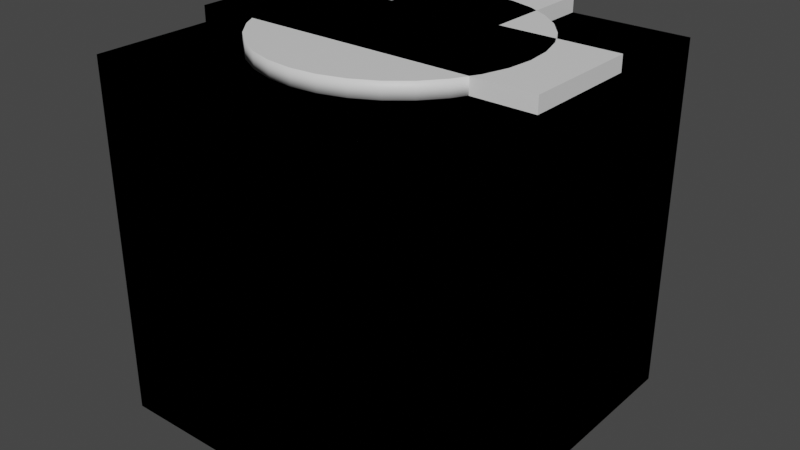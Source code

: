 # Source: BlockSetup.blend  (saved by Blender 2.80.75; exported with 4.5.12 LTS)
import bpy
from mathutils import Matrix  # noqa: F401  (used for matrix-valued properties, if any)

bpy.ops.wm.read_factory_settings(use_empty=True)
scene = bpy.context.scene
scene.name = 'Scene'

# ---- collections
col_collection = bpy.data.collections.new('Collection'); scene.collection.children.link(col_collection)

# ---- materials (node trees are filled in below, after node groups)
mat_base = bpy.data.materials.new('Base')
mat_base.alpha_threshold = 0.0
mat_base.use_transparent_shadow = False
mat_base.line_color = (0.0, 0.0, 0.0, 1.0)
mat_type = bpy.data.materials.new('Type')
mat_type.use_transparent_shadow = False

# ---- material node trees
mat_base.use_nodes = True; mat_base.node_tree.nodes.clear()
_N = mat_base.node_tree.nodes; _L = mat_base.node_tree.links
n0 = _N.new('ShaderNodeOutputMaterial'); n0.name = 'Material Output'; n0.location = (300, 300)
n1 = _N.new('ShaderNodeBsdfPrincipled'); n1.name = 'Principled BSDF'; n1.location = (10, 300)
n1.distribution = 'GGX'
n1.subsurface_method = 'BURLEY'
n1.inputs[2].default_value = 0.4
n1.inputs[3].default_value = 1.45
n1.inputs[27].default_value = (0.0, 0.0, 0.0, 1.0)
n1.inputs[28].default_value = 1.0
_L.new(n1.outputs[0], n0.inputs[0])
n0.is_active_output = True
mat_type.use_nodes = True; mat_type.node_tree.nodes.clear()
_N = mat_type.node_tree.nodes; _L = mat_type.node_tree.links
n0 = _N.new('ShaderNodeOutputMaterial'); n0.name = 'Material Output'; n0.location = (300, 300)
n1 = _N.new('ShaderNodeBsdfPrincipled'); n1.name = 'Principled BSDF'; n1.location = (10, 300)
n1.distribution = 'GGX'
n1.subsurface_method = 'BURLEY'
n1.inputs[3].default_value = 1.45
n1.inputs[27].default_value = (0.0, 0.0, 0.0, 1.0)
n1.inputs[28].default_value = 1.0
_L.new(n1.outputs[0], n0.inputs[0])
n0.is_active_output = True

# ---- world
world_world = bpy.data.worlds.new('World'); scene.world = world_world
world_world.use_nodes = True; world_world.node_tree.nodes.clear()
_N = world_world.node_tree.nodes; _L = world_world.node_tree.links
n0 = _N.new('ShaderNodeOutputWorld'); n0.name = 'World Output'; n0.location = (300, 300)
n1 = _N.new('ShaderNodeBackground'); n1.name = 'Background'; n1.location = (10, 300)
n1.inputs[0].default_value = (0.05088, 0.05088, 0.05088, 1.0)
_L.new(n1.outputs[0], n0.inputs[0])
n0.is_active_output = True
world_world.color = (0.05088, 0.05088, 0.05088)
world_world.use_sun_shadow = False
world_world.sun_shadow_jitter_overblur = 0.0

# ---- meshes
me_cube = bpy.data.meshes.new('Cube')
me_cube.from_pydata([(1.0, 1.0, 1.0), (1.0, 1.0, -1.0), (1.0, -1.0, 1.0), (1.0, -1.0, -1.0), (-1.0, 1.0, 1.0), (-1.0, 1.0, -1.0), (-1.0, -1.0, 1.0), (-1.0, -1.0, -1.0), (-3.725e-08, 0.7371, 1.087), (-0.1438, 0.723, 1.087), (-0.2821, 0.681, 1.087), (-0.4095, 0.6129, 1.087), (-0.5212, 0.5212, 1.087), (-0.6129, 0.4095, 1.087), (-0.681, 0.2821, 1.087), (-0.723, 0.1438, 1.087), (-0.7371, 1.378e-07, 1.087), (-0.723, -0.1438, 1.087), (-0.681, -0.2821, 1.087), (-0.6129, -0.4095, 1.087), (-0.5212, -0.5212, 1.087), (-0.4095, -0.6129, 1.087), (-0.2821, -0.681, 1.087), (-0.1438, -0.723, 1.087), (2.049e-07, -0.7371, 1.087), (0.1438, -0.723, 1.087), (0.2821, -0.681, 1.087), (0.4095, -0.6129, 1.087), (0.5212, -0.5212, 1.087), (0.6129, -0.4095, 1.087), (0.681, -0.2821, 1.087), (0.723, -0.1438, 1.087), (0.7371, 7.935e-07, 1.087), (0.723, 0.1438, 1.087), (0.681, 0.2821, 1.087), (0.6129, 0.4095, 1.087), (0.5212, 0.5212, 1.087), (0.4095, 0.6129, 1.087), (0.2821, 0.681, 1.087), (0.1438, 0.723, 1.087), (-3.694e-08, 0.7371, 1.001), (-0.1438, 0.723, 1.001), (-0.2821, 0.681, 1.001), (-0.4095, 0.6129, 1.001), (-0.5212, 0.5212, 1.001), (-0.6129, 0.4095, 1.001), (-0.681, 0.2821, 1.001), (-0.723, 0.1438, 1.001), (-0.7371, 1.382e-07, 1.001), (-0.723, -0.1438, 1.001), (-0.681, -0.2821, 1.001), (-0.6129, -0.4095, 1.001), (-0.5212, -0.5212, 1.001), (-0.4095, -0.6129, 1.001), (-0.2821, -0.681, 1.001), (-0.1438, -0.723, 1.001), (2.032e-07, -0.7371, 1.001), (0.1438, -0.723, 1.001), (0.2821, -0.681, 1.001), (0.4095, -0.6129, 1.001), (0.5212, -0.5212, 1.001), (0.6129, -0.4095, 1.001), (0.681, -0.2821, 1.001), (0.723, -0.1438, 1.001), (0.7371, 7.943e-07, 1.001), (0.723, 0.1438, 1.001), (0.681, 0.2821, 1.001), (0.6129, 0.4095, 1.001), (0.5212, 0.5212, 1.001), (0.4095, 0.6129, 1.001), (0.2821, 0.681, 1.001), (0.1438, 0.723, 1.001)], [], [(0, 4, 6, 2), (3, 2, 6, 7), (7, 6, 4, 5), (5, 1, 3, 7), (1, 0, 2, 3), (5, 4, 0, 1), (9, 10, 11, 12, 13, 14, 15, 16, 17, 18, 19, 20, 21, 22, 23, 24, 25, 26, 27, 28, 29, 30, 31, 32, 33, 34, 35, 36, 37, 38, 39, 8), (41, 40, 71, 70, 69, 68, 67, 66, 65, 64, 63, 62, 61, 60, 59, 58, 57, 56, 55, 54, 53, 52, 51, 50, 49, 48, 47, 46, 45, 44, 43, 42), (14, 46, 47, 15), (28, 60, 61, 29), (15, 47, 48, 16), (29, 61, 62, 30), (16, 48, 49, 17), (30, 62, 63, 31), (17, 49, 50, 18), (31, 63, 64, 32), (18, 50, 51, 19), (32, 64, 65, 33), (19, 51, 52, 20), (33, 65, 66, 34), (20, 52, 53, 21), (34, 66, 67, 35), (21, 53, 54, 22), (8, 40, 41, 9), (35, 67, 68, 36), (22, 54, 55, 23), (9, 41, 42, 10), (36, 68, 69, 37), (23, 55, 56, 24), (10, 42, 43, 11), (37, 69, 70, 38), (24, 56, 57, 25), (11, 43, 44, 12), (38, 70, 71, 39), (25, 57, 58, 26), (12, 44, 45, 13), (39, 71, 40, 8), (26, 58, 59, 27), (13, 45, 46, 14), (27, 59, 60, 28)])
me_cube.polygons.foreach_set('use_smooth', [0, 0, 0, 0, 0, 0, 0, 0, 1, 1, 1, 1, 1, 1, 1, 1, 1, 1, 1, 1, 1, 1, 1, 1, 1, 1, 1, 1, 1, 1, 1, 1, 1, 1, 1, 1, 1, 1, 1, 1])
me_cube.polygons.foreach_set('material_index', [0, 0, 0, 0, 0, 0, 1, 1, 1, 1, 1, 1, 1, 1, 1, 1, 1, 1, 1, 1, 1, 1, 1, 1, 1, 1, 1, 1, 1, 1, 1, 1, 1, 1, 1, 1, 1, 1, 1, 1])
_uv = me_cube.uv_layers.new(name='UVMap')
_uv.uv.foreach_set('vector', [0.375, 0.0, 0.625, 0.0, 0.625, 0.25, 0.375, 0.25, 0.375, 0.25, 0.625, 0.25, 0.625, 0.5, 0.375, 0.5, 0.375, 0.5, 0.625, 0.5, 0.625, 0.75, 0.375, 0.75, 0.375, 0.75, 0.625, 0.75, 0.625, 1.0, 0.375, 1.0, 0.125, 0.5, 0.375, 0.5, 0.375, 0.75, 0.125, 0.75, 0.625, 0.5, 0.875, 0.5, 0.875, 0.75, 0.625, 0.75, 0.0, 0.0, 0.0, 0.0, 0.0, 0.0, 0.0, 0.0, 0.0, 0.0, 0.0, 0.0, 0.0, 0.0, 0.0, 0.0, 0.0, 0.0, 0.0, 0.0, 0.0, 0.0, 0.0, 0.0, 0.0, 0.0, 0.0, 0.0, 0.0, 0.0, 0.0, 0.0, 0.0, 0.0, 0.0, 0.0, 0.0, 0.0, 0.0, 0.0, 0.0, 0.0, 0.0, 0.0, 0.0, 0.0, 0.0, 0.0, 0.0, 0.0, 0.0, 0.0, 0.0, 0.0, 0.0, 0.0, 0.0, 0.0, 0.0, 0.0, 0.0, 0.0, 0.0, 0.0, 0.0, 0.0, 0.0, 0.0, 0.0, 0.0, 0.0, 0.0, 0.0, 0.0, 0.0, 0.0, 0.0, 0.0, 0.0, 0.0, 0.0, 0.0, 0.0, 0.0, 0.0, 0.0, 0.0, 0.0, 0.0, 0.0, 0.0, 0.0, 0.0, 0.0, 0.0, 0.0, 0.0, 0.0, 0.0, 0.0, 0.0, 0.0, 0.0, 0.0, 0.0, 0.0, 0.0, 0.0, 0.0, 0.0, 0.0, 0.0, 0.0, 0.0, 0.0, 0.0, 0.0, 0.0, 0.0, 0.0, 0.0, 0.0, 0.0, 0.0, 0.0, 0.0, 0.0, 0.0, 0.0, 0.0, 0.0, 0.0, 0.0, 0.0, 0.0, 0.0, 0.0, 0.0, 0.0, 0.0, 0.0, 0.0, 0.0, 0.0, 0.0, 0.0, 0.0, 0.0, 0.0, 0.0, 0.0, 0.0, 0.0, 0.0, 0.0, 0.0, 0.0, 0.0, 0.0, 0.0, 0.0, 0.0, 0.0, 0.0, 0.0, 0.0, 0.0, 0.0, 0.0, 0.0, 0.0, 0.0, 0.0, 0.0, 0.0, 0.0, 0.0, 0.0, 0.0, 0.0, 0.0, 0.0, 0.0, 0.0, 0.0, 0.0, 0.0, 0.0, 0.0, 0.0, 0.0, 0.0, 0.0, 0.0, 0.0, 0.0, 0.0, 0.0, 0.0, 0.0, 0.0, 0.0, 0.0, 0.0, 0.0, 0.0, 0.0, 0.0, 0.0, 0.0, 0.0, 0.0, 0.0, 0.0, 0.0, 0.0, 0.0, 0.0, 0.0, 0.0, 0.0, 0.0, 0.0, 0.0, 0.0, 0.0, 0.0, 0.0, 0.0, 0.0, 0.0, 0.0, 0.0, 0.0, 0.0, 0.0, 0.0, 0.0, 0.0, 0.0, 0.0, 0.0, 0.0, 0.0, 0.0, 0.0, 0.0, 0.0, 0.0, 0.0, 0.0, 0.0, 0.0, 0.0, 0.0, 0.0, 0.0, 0.0, 0.0, 0.0, 0.0, 0.0, 0.0, 0.0, 0.0, 0.0, 0.0, 0.0, 0.0, 0.0, 0.0, 0.0, 0.0, 0.0, 0.0, 0.0, 0.0, 0.0, 0.0, 0.0, 0.0, 0.0, 0.0, 0.0, 0.0, 0.0, 0.0, 0.0, 0.0, 0.0, 0.0, 0.0, 0.0, 0.0, 0.0, 0.0, 0.0, 0.0, 0.0, 0.0, 0.0, 0.0, 0.0, 0.0, 0.0, 0.0, 0.0, 0.0, 0.0, 0.0, 0.0, 0.0, 0.0, 0.0, 0.0, 0.0, 0.0, 0.0, 0.0, 0.0, 0.0, 0.0, 0.0, 0.0, 0.0, 0.0, 0.0, 0.0, 0.0, 0.0, 0.0, 0.0, 0.0, 0.0, 0.0, 0.0, 0.0, 0.0, 0.0, 0.0, 0.0, 0.0, 0.0, 0.0, 0.0, 0.0, 0.0, 0.0, 0.0, 0.0, 0.0, 0.0, 0.0, 0.0, 0.0, 0.0, 0.0, 0.0, 0.0, 0.0, 0.0, 0.0, 0.0, 0.0, 0.0, 0.0, 0.0, 0.0, 0.0, 0.0, 0.0, 0.0, 0.0, 0.0, 0.0, 0.0, 0.0, 0.0, 0.0, 0.0, 0.0, 0.0, 0.0, 0.0])
me_cube.materials.append(mat_base)
me_cube.materials.append(mat_type)
me_cube.use_remesh_preserve_volume = False
me_cube.use_remesh_preserve_attributes = False
me_cube.use_mirror_vertex_groups = False
me_cube.update()
me_cube_001 = bpy.data.meshes.new('Cube.001')
me_cube_001.from_pydata([(1.0, 1.0, 1.0), (1.0, 1.0, -1.0), (1.0, -1.0, 1.0), (1.0, -1.0, -1.0), (-1.0, 1.0, 1.0), (-1.0, 1.0, -1.0), (-1.0, -1.0, 1.0), (-1.0, -1.0, -1.0), (-1.0, -0.3333, 1.0), (-1.0, 0.3333, 1.0), (1.0, -0.3333, 1.0), (1.0, 0.3333, 1.0), (-1.0, 0.3333, 1.087), (1.0, 0.3333, 1.087), (-1.0, -0.3333, 1.087), (1.0, -0.3333, 1.087)], [], [(0, 4, 6, 2), (3, 2, 6, 7), (7, 6, 4, 5), (5, 1, 3, 7), (1, 0, 2, 3), (5, 4, 0, 1), (11, 10, 8, 9), (13, 12, 14, 15), (10, 11, 13, 15), (11, 9, 12, 13), (8, 10, 15, 14), (9, 8, 14, 12)])
me_cube_001.polygons.foreach_set('material_index', [0, 0, 0, 0, 0, 0, 1, 1, 1, 1, 1, 1])
_uv = me_cube_001.uv_layers.new(name='UVMap')
_uv.uv.foreach_set('vector', [0.375, 0.0, 0.625, 0.0, 0.625, 0.25, 0.375, 0.25, 0.375, 0.25, 0.625, 0.25, 0.625, 0.5, 0.375, 0.5, 0.375, 0.5, 0.625, 0.5, 0.625, 0.75, 0.375, 0.75, 0.375, 0.75, 0.625, 0.75, 0.625, 1.0, 0.375, 1.0, 0.125, 0.5, 0.375, 0.5, 0.375, 0.75, 0.125, 0.75, 0.625, 0.5, 0.875, 0.5, 0.875, 0.75, 0.625, 0.75, 0.375, 0.0, 0.375, 0.25, 0.625, 0.25, 0.625, 0.0, 0.375, 0.0, 0.625, 0.0, 0.625, 0.25, 0.375, 0.25, 0.375, 0.25, 0.375, 0.0, 0.375, 0.0, 0.375, 0.25, 0.375, 0.0, 0.625, 0.0, 0.625, 0.0, 0.375, 0.0, 0.625, 0.25, 0.375, 0.25, 0.375, 0.25, 0.625, 0.25, 0.625, 0.0, 0.625, 0.25, 0.625, 0.25, 0.625, 0.0])
me_cube_001.materials.append(mat_base)
me_cube_001.materials.append(mat_type)
me_cube_001.use_remesh_preserve_volume = False
me_cube_001.use_remesh_preserve_attributes = False
me_cube_001.use_mirror_vertex_groups = False
me_cube_001.update()
me_cube_002 = bpy.data.meshes.new('Cube.002')
me_cube_002.from_pydata([(1.0, 1.0, 1.0), (1.0, 1.0, -1.0), (1.0, -1.0, 1.0), (1.0, -1.0, -1.0), (-1.0, 1.0, 1.0), (-1.0, 1.0, -1.0), (-1.0, -1.0, 1.0), (-1.0, -1.0, -1.0), (-0.3333, -0.3333, 1.087), (0.3333, -0.3333, 1.087), (-1.0, 0.3333, 1.087), (-1.0, -0.3333, 1.087), (-0.3333, 1.0, 1.0), (0.3333, 1.0, 1.0), (-0.3333, 0.3333, 1.087), (0.3333, 0.3333, 1.087), (-1.0, -0.3333, 1.0), (-1.0, 0.3333, 1.0), (0.3333, 1.0, 1.087), (-0.3333, 1.0, 1.087), (0.3333, -0.3333, 1.0), (0.3333, 0.3333, 1.0), (-0.3333, -0.3333, 1.0), (-0.3333, 0.3333, 1.0)], [], [(0, 4, 6, 2), (3, 2, 6, 7), (7, 6, 4, 5), (5, 1, 3, 7), (1, 0, 2, 3), (5, 4, 0, 1), (16, 11, 10, 17), (17, 10, 14, 23), (21, 15, 9, 20), (13, 21, 23, 12), (21, 20, 22, 23), (14, 10, 11, 8), (15, 14, 8, 9), (18, 19, 14, 15), (23, 22, 16, 17), (23, 14, 19, 12), (12, 19, 18, 13), (22, 8, 11, 16), (20, 9, 8, 22), (13, 18, 15, 21)])
me_cube_002.polygons.foreach_set('material_index', [0, 0, 0, 0, 0, 0, 1, 1, 1, 1, 1, 1, 1, 1, 1, 1, 1, 1, 1, 1])
_uv = me_cube_002.uv_layers.new(name='UVMap')
_uv.uv.foreach_set('vector', [0.375, 0.0, 0.625, 0.0, 0.625, 0.25, 0.375, 0.25, 0.375, 0.25, 0.625, 0.25, 0.625, 0.5, 0.375, 0.5, 0.375, 0.5, 0.625, 0.5, 0.625, 0.75, 0.375, 0.75, 0.375, 0.75, 0.625, 0.75, 0.625, 1.0, 0.375, 1.0, 0.125, 0.5, 0.375, 0.5, 0.375, 0.75, 0.125, 0.75, 0.625, 0.5, 0.875, 0.5, 0.875, 0.75, 0.625, 0.75, 0.625, 0.1667, 0.625, 0.1667, 0.625, 0.08333, 0.625, 0.08333, 0.625, 0.08333, 0.625, 0.08333, 0.5417, 0.08333, 0.5417, 0.08333, 0.4583, 0.08333, 0.4583, 0.08333, 0.4583, 0.1667, 0.4583, 0.1667, 0.4583, 0.0, 0.4583, 0.08333, 0.5417, 0.08333, 0.5417, 0.0, 0.4583, 0.08333, 0.4583, 0.1667, 0.5417, 0.1667, 0.5417, 0.08333, 0.5417, 0.08333, 0.625, 0.08333, 0.625, 0.1667, 0.5417, 0.1667, 0.4583, 0.08333, 0.5417, 0.08333, 0.5417, 0.1667, 0.4583, 0.1667, 0.4583, 0.0, 0.5417, 0.0, 0.5417, 0.08333, 0.4583, 0.08333, 0.5417, 0.08333, 0.5417, 0.1667, 0.625, 0.1667, 0.625, 0.08333, 0.5417, 0.08333, 0.5417, 0.08333, 0.5417, 0.0, 0.5417, 0.0, 0.5417, 0.0, 0.5417, 0.0, 0.4583, 0.0, 0.4583, 0.0, 0.5417, 0.1667, 0.5417, 0.1667, 0.625, 0.1667, 0.625, 0.1667, 0.4583, 0.1667, 0.4583, 0.1667, 0.5417, 0.1667, 0.5417, 0.1667, 0.4583, 0.0, 0.4583, 0.0, 0.4583, 0.08333, 0.4583, 0.08333])
me_cube_002.materials.append(mat_base)
me_cube_002.materials.append(mat_type)
me_cube_002.use_remesh_preserve_volume = False
me_cube_002.use_remesh_preserve_attributes = False
me_cube_002.use_mirror_vertex_groups = False
me_cube_002.update()

# ---- objects
ob_blockcircle = bpy.data.objects.new('BlockCircle', me_cube)
ob_blockpath = bpy.data.objects.new('BlockPath', me_cube_001)
ob_blocklpath = bpy.data.objects.new('BlockLPath', me_cube_002)

# ---- transforms, parenting, visibility, modifiers, constraints
ob_blockcircle.location = (0.0, 0.0, 0.0)
ob_blockcircle.lock_rotations_4d = False
ob_blockcircle.empty_display_type = 'ARROWS'
ob_blockcircle.lineart.crease_threshold = 0.0
ob_blockpath.location = (0.0, 0.0, 0.0)
ob_blockpath.lock_rotations_4d = False
ob_blockpath.empty_display_type = 'ARROWS'
ob_blockpath.lineart.crease_threshold = 0.0
ob_blocklpath.location = (0.0, 0.0, 0.0)
ob_blocklpath.lock_rotations_4d = False
ob_blocklpath.empty_display_type = 'ARROWS'
ob_blocklpath.lineart.crease_threshold = 0.0

# ---- collection membership
col_collection.objects.link(ob_blockcircle)
col_collection.objects.link(ob_blockpath)
col_collection.objects.link(ob_blocklpath)

# ---- scene / render settings (as saved in the file)
scene.frame_start = 1; scene.frame_end = 250; scene.frame_set(1)
scene.render.engine = 'BLENDER_EEVEE_NEXT'
scene.cycles.use_denoising = False
scene.cycles.samples = 128
scene.cycles.sampling_pattern = 'TABULATED_SOBOL'
scene.cycles.use_adaptive_sampling = False
scene.cycles.use_light_tree = False
scene.view_settings.view_transform = 'Filmic'
bpy.context.view_layer.update()

# ---- added for rendering (the .blend has no active camera and no usable light): camera, sun
cam_auto = bpy.data.cameras.new('AutoCamera')
cam_auto.lens = 50.0
cam_auto.sensor_width = 36.0
cam_auto.clip_end = 1000.0
ob_auto_camera = bpy.data.objects.new('AutoCamera', cam_auto)
scene.collection.objects.link(ob_auto_camera)
ob_auto_camera.location = (3.25245, -3.90294, 2.64568)
ob_auto_camera.rotation_euler = (1.09748, -7.21219e-08, 0.694738)
scene.camera = ob_auto_camera
light_auto_sun = bpy.data.lights.new('AutoSun', 'SUN')
light_auto_sun.energy = 3.0
light_auto_sun.angle = 0.0523599
ob_auto_sun = bpy.data.objects.new('AutoSun', light_auto_sun)
scene.collection.objects.link(ob_auto_sun)
ob_auto_sun.rotation_euler = (0.872665, 0.174533, 0.523599)
bpy.context.view_layer.update()

